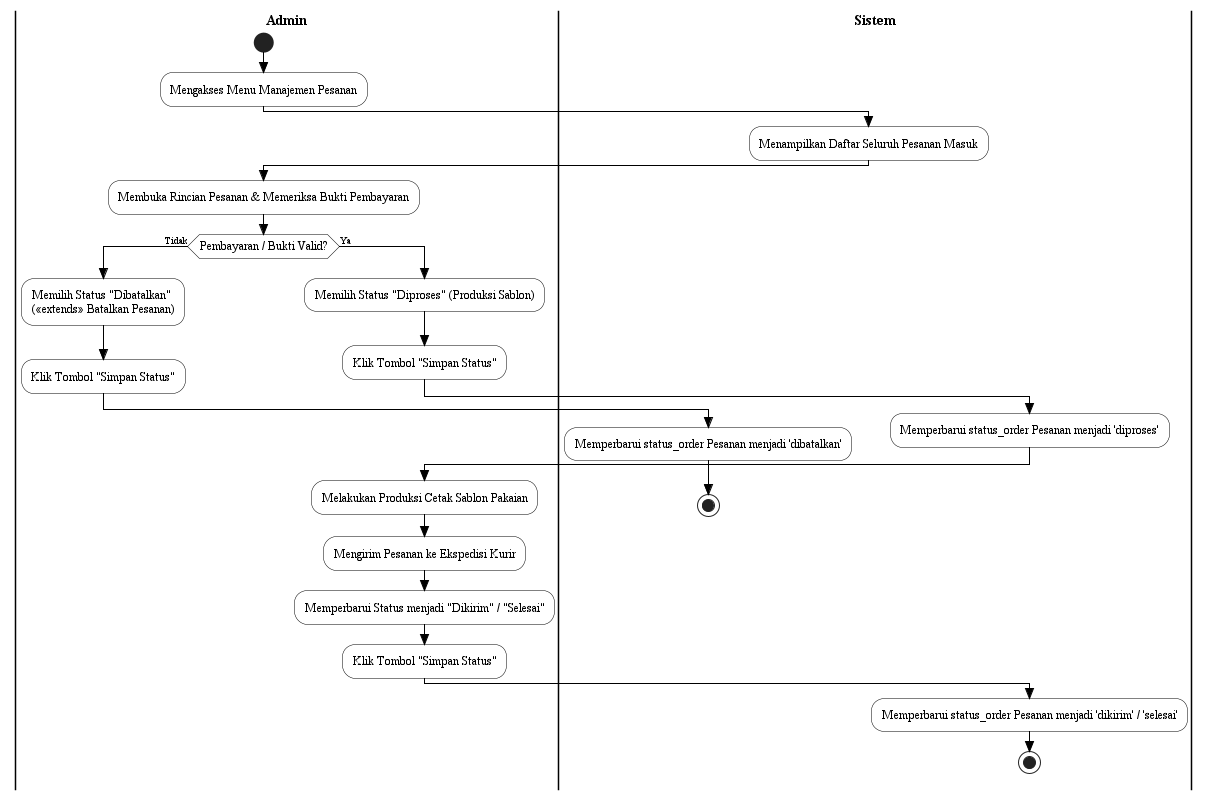

The diagram above was rendered by PlantUML. Its source (embedded in the PNG):
@startuml act_10_Kelola_Pesanan
skinparam Style strictuml
skinparam ActivityFontName Times New Roman
skinparam ActivityFontSize 12
skinparam ActivityBorderColor Black
skinparam ActivityBackgroundColor White
skinparam ArrowColor Black
skinparam ArrowFontName Times New Roman
skinparam ArrowFontSize 10
skinparam SwimlaneBorderColor Black
skinparam SwimlaneTitleFontName Times New Roman
skinparam SwimlaneTitleFontSize 14
skinparam SwimlaneTitleFontStyle bold

|Admin|
start
:Mengakses Menu Manajemen Pesanan;

|Sistem|
:Menampilkan Daftar Seluruh Pesanan Masuk;

|Admin|
:Membuka Rincian Pesanan & Memeriksa Bukti Pembayaran;
if (Pembayaran / Bukti Valid?) then (Tidak)
  :Memilih Status "Dibatalkan"\n(<<extends>> Batalkan Pesanan);
  :Klik Tombol "Simpan Status";
  |Sistem|
  :Memperbarui status_order Pesanan menjadi 'dibatalkan';
  stop
else (Ya)
  |Admin|
  :Memilih Status "Diproses" (Produksi Sablon);
  :Klik Tombol "Simpan Status";
  |Sistem|
  :Memperbarui status_order Pesanan menjadi 'diproses';
  
  |Admin|
  :Melakukan Produksi Cetak Sablon Pakaian;
  :Mengirim Pesanan ke Ekspedisi Kurir;
  :Memperbarui Status menjadi "Dikirim" / "Selesai";
  :Klik Tombol "Simpan Status";
  |Sistem|
  :Memperbarui status_order Pesanan menjadi 'dikirim' / 'selesai';
  stop
endif
@enduml